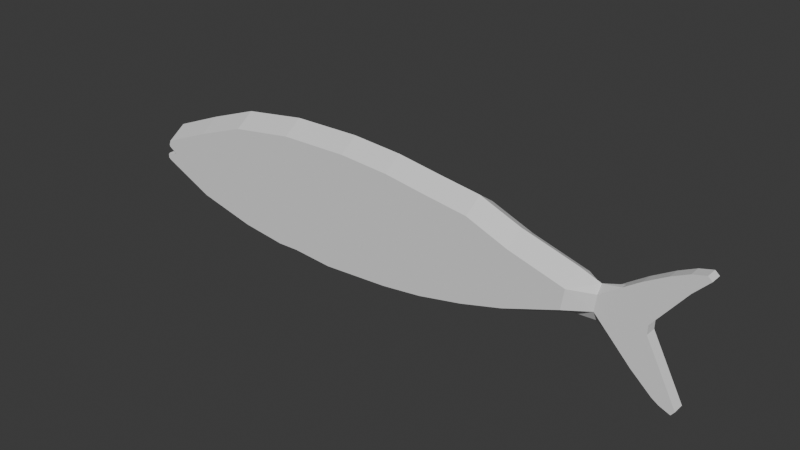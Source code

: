 # Source: Mackerel.blend  (saved by Blender 4.2.66; exported with 4.5.12 LTS)
import bpy
from mathutils import Matrix  # noqa: F401  (used for matrix-valued properties, if any)

bpy.ops.wm.read_factory_settings(use_empty=True)
scene = bpy.context.scene
scene.name = 'Scene'

# ---- collections
col_collection = bpy.data.collections.new('Collection'); scene.collection.children.link(col_collection)

# ---- world
world_world = bpy.data.worlds.new('World'); scene.world = world_world
world_world.use_nodes = True; world_world.node_tree.nodes.clear()
_N = world_world.node_tree.nodes; _L = world_world.node_tree.links
n0 = _N.new('ShaderNodeOutputWorld'); n0.name = 'World Output'; n0.location = (300, 300)
n1 = _N.new('ShaderNodeBackground'); n1.name = 'Background'; n1.location = (10, 300)
n1.inputs[0].default_value = (0.05088, 0.05088, 0.05088, 1.0)
_L.new(n1.outputs[0], n0.inputs[0])
n0.is_active_output = True
world_world.color = (0.05088, 0.05088, 0.05088)
world_world.sun_shadow_jitter_overblur = 0.0

# ---- meshes
me_plane = bpy.data.meshes.new('Plane')
me_plane.from_pydata([(-2.406, -0.08365, 0.1539), (-1.973, -0.2872, 0.1539), (-2.389, 0.09801, 0.1539), (-1.955, 0.274, 0.1539), (-1.484, -0.406, 0.1539), (-1.52, 0.4324, 0.1539), (-0.9784, 0.5116, 0.1539), (-0.578, -0.4764, 0.1539), (-1.106, -0.4544, 0.1539), (-0.006057, -0.4412, 0.1539), (0.02034, 0.4896, 0.1539), (0.3371, -0.3972, 0.1539), (0.3635, 0.4368, 0.1539), (0.7111, -0.318, 0.1539), (0.7375, 0.384, 0.1539), (1.059, -0.2212, 0.1539), (1.085, 0.2476, 0.1539), (1.521, -0.05401, 0.1539), (1.547, 0.1156, 0.1539), (1.712, -0.04299, 0.0477), (1.727, 0.09275, 0.0477), (-0.4021, 0.5204, 0.1539), (-0.9212, -0.45, 0.1539), (1.898, 0.2112, 0.0477), (2.031, 0.3014, 0.0477), (2.206, 0.404, 0.0477), (2.339, 0.4676, 0.0477), (2.446, 0.4959, 0.0477), (2.48, 0.4658, 0.0477), (2.358, 0.3385, 0.0477), (2.105, 0.01318, 0.0477), (2.103, -0.06109, 0.0477), (2.358, -0.542, 0.0477), (2.33, -0.5792, 0.0477), (2.241, -0.5438, 0.0477), (2.186, -0.5084, 0.0477), (2.015, -0.3564, 0.0477), (-2.405, 0.05749, 0.1539), (-2.4, 0.04276, 0.1539), (-2.325, -0.003906, 0.1539), (-2.331, -0.0125, 0.1539), (-2.378, -0.02232, 0.1539), (-2.417, -0.0211, 0.1539), (-2.428, -0.03706, 0.1539), (-2.428, -0.06653, 0.1539), (-2.406, -0.08365, -0.1539), (-1.973, -0.2872, -0.1539), (-2.389, 0.09801, -0.1539), (-1.955, 0.274, -0.1539), (-1.484, -0.406, -0.1539), (-1.52, 0.4324, -0.1539), (-0.9784, 0.5116, -0.1539), (-0.578, -0.4764, -0.1539), (-1.106, -0.4544, -0.1539), (-0.006057, -0.4412, -0.1539), (0.02034, 0.4896, -0.1539), (0.3371, -0.3972, -0.1539), (0.3635, 0.4368, -0.1539), (0.7111, -0.318, -0.1539), (0.7375, 0.384, -0.1539), (1.059, -0.2212, -0.1539), (1.085, 0.2476, -0.1539), (1.521, -0.05401, -0.1539), (1.547, 0.1156, -0.1539), (1.712, -0.04299, -0.0477), (1.727, 0.09275, -0.0477), (-0.4021, 0.5204, -0.1539), (-0.9212, -0.45, -0.1539), (1.898, 0.2112, -0.0477), (2.031, 0.3014, -0.0477), (2.206, 0.404, -0.0477), (2.339, 0.4676, -0.0477), (2.446, 0.4959, -0.0477), (2.48, 0.4658, -0.0477), (2.358, 0.3385, -0.0477), (2.105, 0.01318, -0.0477), (2.103, -0.06109, -0.0477), (2.358, -0.542, -0.0477), (2.33, -0.5792, -0.0477), (2.241, -0.5438, -0.0477), (2.186, -0.5084, -0.0477), (2.015, -0.3564, -0.0477), (-2.405, 0.05749, -0.1539), (-2.4, 0.04276, -0.1539), (-2.325, -0.003906, -0.1539), (-2.331, -0.0125, -0.1539), (-2.378, -0.02232, -0.1539), (-2.417, -0.0211, -0.1539), (-2.428, -0.03706, -0.1539), (-2.428, -0.06653, -0.1539), (-1.955, 0.379, -4.59e-09), (-2.389, 0.203, -4.59e-09), (-1.52, 0.5374, -4.59e-09), (-0.9784, 0.6166, -4.59e-09), (-0.4021, 0.6254, -4.59e-09), (0.02034, 0.5946, -4.59e-09), (0.3635, 0.5418, -4.59e-09), (0.7375, 0.489, -4.59e-09), (1.085, 0.3526, -4.59e-09), (1.547, 0.2206, -4.59e-09), (1.727, 0.1563, -2.777e-09), (1.898, 0.2112, 0.0), (2.031, 0.3014, 0.0), (2.206, 0.404, 0.0), (2.339, 0.4676, 0.0), (2.446, 0.4959, 0.0), (2.48, 0.4658, 0.0), (2.358, 0.3385, 0.0), (2.105, 0.01318, 0.0), (2.103, -0.06109, 0.0), (2.358, -0.542, 0.0), (2.33, -0.5792, 0.0), (2.241, -0.5438, 0.0), (2.186, -0.5084, 0.0), (2.015, -0.3564, 0.0), (1.712, -0.1289, 3.754e-09), (1.521, -0.1399, 3.754e-09), (1.059, -0.3071, 3.754e-09), (0.7111, -0.4039, 3.754e-09), (0.3371, -0.4831, 3.754e-09), (-0.006057, -0.5271, 3.754e-09), (-0.578, -0.5623, 3.754e-09), (-0.9212, -0.5359, 3.754e-09), (-1.106, -0.5403, 3.754e-09), (-1.484, -0.4919, 3.754e-09), (-1.973, -0.3731, 3.754e-09), (-2.406, -0.1695, 3.754e-09), (-2.428, -0.06653, 0.0), (-2.428, -0.03706, 0.0), (-2.417, -0.0211, 0.0), (-2.378, -0.02232, 0.0), (-2.331, -0.0125, 0.0), (-2.325, -0.003906, 0.0), (-2.4, 0.04276, 0.0), (-2.405, 0.05749, 0.0)], [], [(2, 37, 38, 39, 40, 41, 42, 43, 44, 0, 1, 3), (3, 1, 4, 5), (5, 4, 8, 6), (22, 7, 21, 6, 8), (10, 21, 7, 9), (10, 9, 11, 12), (12, 11, 13, 14), (14, 13, 15, 16), (16, 15, 17, 18), (18, 17, 19, 20), (36, 35, 34, 33, 32, 31, 30, 29, 28, 27, 26, 25, 24, 23, 20, 19), (47, 48, 46, 45, 89, 88, 87, 86, 85, 84, 83, 82), (48, 50, 49, 46), (50, 51, 53, 49), (67, 53, 51, 66, 52), (55, 54, 52, 66), (55, 57, 56, 54), (57, 59, 58, 56), (59, 61, 60, 58), (61, 63, 62, 60), (63, 65, 64, 62), (81, 64, 65, 68, 69, 70, 71, 72, 73, 74, 75, 76, 77, 78, 79, 80), (91, 90, 48, 47), (90, 92, 50, 48), (92, 93, 51, 50), (94, 66, 51, 93), (94, 95, 55, 66), (95, 96, 57, 55), (96, 97, 59, 57), (97, 98, 61, 59), (98, 99, 63, 61), (99, 100, 65, 63), (101, 68, 65, 100), (102, 69, 68, 101), (103, 70, 69, 102), (104, 71, 70, 103), (105, 72, 71, 104), (106, 73, 72, 105), (107, 74, 73, 106), (108, 75, 74, 107), (109, 76, 75, 108), (110, 77, 76, 109), (111, 78, 77, 110), (112, 79, 78, 111), (113, 80, 79, 112), (114, 81, 80, 113), (115, 64, 81, 114), (115, 116, 62, 64), (116, 117, 60, 62), (117, 118, 58, 60), (118, 119, 56, 58), (119, 120, 54, 56), (120, 121, 52, 54), (121, 122, 67, 52), (123, 53, 67, 122), (124, 49, 53, 123), (124, 125, 46, 49), (125, 126, 45, 46), (126, 127, 89, 45), (127, 128, 88, 89), (128, 129, 87, 88), (129, 130, 86, 87), (130, 131, 85, 86), (131, 132, 84, 85), (132, 133, 83, 84), (133, 134, 82, 83), (134, 91, 47, 82), (37, 2, 91, 134), (38, 37, 134, 133), (39, 38, 133, 132), (40, 39, 132, 131), (41, 40, 131, 130), (42, 41, 130, 129), (43, 42, 129, 128), (44, 43, 128, 127), (0, 44, 127, 126), (1, 0, 126, 125), (4, 1, 125, 124), (4, 124, 123, 8), (8, 123, 122, 22), (7, 22, 122, 121), (9, 7, 121, 120), (11, 9, 120, 119), (13, 11, 119, 118), (15, 13, 118, 117), (17, 15, 117, 116), (19, 17, 116, 115), (19, 115, 114, 36), (36, 114, 113, 35), (35, 113, 112, 34), (34, 112, 111, 33), (33, 111, 110, 32), (32, 110, 109, 31), (31, 109, 108, 30), (30, 108, 107, 29), (29, 107, 106, 28), (28, 106, 105, 27), (27, 105, 104, 26), (26, 104, 103, 25), (25, 103, 102, 24), (24, 102, 101, 23), (23, 101, 100, 20), (18, 20, 100, 99), (16, 18, 99, 98), (14, 16, 98, 97), (12, 14, 97, 96), (10, 12, 96, 95), (21, 10, 95, 94), (21, 94, 93, 6), (5, 6, 93, 92), (3, 5, 92, 90), (2, 3, 90, 91)])
_uv = me_plane.uv_layers.new(name='UVMap')
_uv.uv.foreach_set('vector', [0.0, 0.0, 0.0, 0.0, 0.0, 0.0, 0.0, 0.0, 0.0, 0.0, 0.0, 0.0, 0.0, 0.0, 0.0, 0.0, 0.0, 0.0, 0.0, 0.0, 1.0, 0.0, 1.0, 1.0, 1.0, 1.0, 1.0, 0.0, 1.0, 0.0, 1.0, 1.0, 1.0, 1.0, 1.0, 0.0, 0.0, 0.0, 0.0, 0.0, 0.0, 0.0, 0.0, 0.0, 0.0, 0.0, 0.0, 0.0, 0.0, 0.0, 1.0, 1.0, 0.0, 0.0, 0.0, 0.0, 1.0, 0.0, 1.0, 1.0, 1.0, 0.0, 1.0, 0.0, 1.0, 1.0, 1.0, 1.0, 1.0, 0.0, 1.0, 0.0, 1.0, 1.0, 1.0, 1.0, 1.0, 0.0, 1.0, 0.0, 1.0, 1.0, 1.0, 1.0, 1.0, 0.0, 1.0, 0.0, 1.0, 1.0, 1.0, 1.0, 1.0, 0.0, 1.0, 0.0, 1.0, 1.0, 0.0, 0.0, 0.0, 0.0, 0.0, 0.0, 0.0, 0.0, 0.0, 0.0, 0.0, 0.0, 0.0, 0.0, 0.0, 0.0, 0.0, 0.0, 0.0, 0.0, 0.0, 0.0, 0.0, 0.0, 0.0, 0.0, 0.0, 0.0, 1.0, 1.0, 1.0, 0.0, 0.0, 0.0, 1.0, 1.0, 1.0, 0.0, 0.0, 0.0, 0.0, 0.0, 0.0, 0.0, 0.0, 0.0, 0.0, 0.0, 0.0, 0.0, 0.0, 0.0, 0.0, 0.0, 0.0, 0.0, 1.0, 1.0, 1.0, 1.0, 1.0, 0.0, 1.0, 0.0, 1.0, 1.0, 0.0, 0.0, 0.0, 0.0, 1.0, 0.0, 0.0, 0.0, 0.0, 0.0, 0.0, 0.0, 0.0, 0.0, 0.0, 0.0, 1.0, 1.0, 1.0, 0.0, 0.0, 0.0, 0.0, 0.0, 1.0, 1.0, 1.0, 1.0, 1.0, 0.0, 1.0, 0.0, 1.0, 1.0, 1.0, 1.0, 1.0, 0.0, 1.0, 0.0, 1.0, 1.0, 1.0, 1.0, 1.0, 0.0, 1.0, 0.0, 1.0, 1.0, 1.0, 1.0, 1.0, 0.0, 1.0, 0.0, 1.0, 1.0, 1.0, 1.0, 1.0, 0.0, 1.0, 0.0, 0.0, 0.0, 1.0, 0.0, 0.0, 0.0, 0.0, 0.0, 0.0, 0.0, 0.0, 0.0, 0.0, 0.0, 0.0, 0.0, 0.0, 0.0, 0.0, 0.0, 0.0, 0.0, 0.0, 0.0, 0.0, 0.0, 0.0, 0.0, 0.0, 0.0, 0.0, 0.0, 0.0, 0.0, 1.0, 1.0, 1.0, 1.0, 0.0, 0.0, 1.0, 1.0, 1.0, 1.0, 1.0, 1.0, 1.0, 1.0, 1.0, 1.0, 0.0, 0.0, 0.0, 0.0, 1.0, 1.0, 0.0, 0.0, 0.0, 0.0, 0.0, 0.0, 0.0, 0.0, 0.0, 0.0, 1.0, 1.0, 1.0, 1.0, 0.0, 0.0, 1.0, 1.0, 1.0, 1.0, 1.0, 1.0, 1.0, 1.0, 1.0, 1.0, 1.0, 1.0, 1.0, 1.0, 1.0, 1.0, 1.0, 1.0, 1.0, 1.0, 1.0, 1.0, 1.0, 1.0, 1.0, 1.0, 1.0, 1.0, 1.0, 1.0, 1.0, 1.0, 1.0, 1.0, 1.0, 1.0, 1.0, 1.0, 1.0, 1.0, 0.0, 0.0, 0.0, 0.0, 0.0, 0.0, 0.0, 0.0, 0.0, 0.0, 0.0, 0.0, 0.0, 0.0, 0.0, 0.0, 0.0, 0.0, 0.0, 0.0, 0.0, 0.0, 0.0, 0.0, 0.0, 0.0, 0.0, 0.0, 0.0, 0.0, 0.0, 0.0, 0.0, 0.0, 0.0, 0.0, 0.0, 0.0, 0.0, 0.0, 0.0, 0.0, 0.0, 0.0, 0.0, 0.0, 0.0, 0.0, 0.0, 0.0, 0.0, 0.0, 0.0, 0.0, 0.0, 0.0, 0.0, 0.0, 0.0, 0.0, 0.0, 0.0, 0.0, 0.0, 0.0, 0.0, 0.0, 0.0, 0.0, 0.0, 0.0, 0.0, 0.0, 0.0, 0.0, 0.0, 0.0, 0.0, 0.0, 0.0, 0.0, 0.0, 0.0, 0.0, 0.0, 0.0, 0.0, 0.0, 0.0, 0.0, 0.0, 0.0, 0.0, 0.0, 0.0, 0.0, 0.0, 0.0, 0.0, 0.0, 0.0, 0.0, 0.0, 0.0, 0.0, 0.0, 0.0, 0.0, 0.0, 0.0, 0.0, 0.0, 1.0, 0.0, 1.0, 0.0, 0.0, 0.0, 0.0, 0.0, 1.0, 0.0, 1.0, 0.0, 1.0, 0.0, 1.0, 0.0, 1.0, 0.0, 1.0, 0.0, 1.0, 0.0, 1.0, 0.0, 1.0, 0.0, 1.0, 0.0, 1.0, 0.0, 1.0, 0.0, 1.0, 0.0, 1.0, 0.0, 1.0, 0.0, 1.0, 0.0, 1.0, 0.0, 1.0, 0.0, 1.0, 0.0, 1.0, 0.0, 1.0, 0.0, 0.0, 0.0, 0.0, 0.0, 1.0, 0.0, 0.0, 0.0, 0.0, 0.0, 0.0, 0.0, 0.0, 0.0, 0.0, 0.0, 0.0, 0.0, 0.0, 0.0, 0.0, 0.0, 1.0, 0.0, 1.0, 0.0, 0.0, 0.0, 0.0, 0.0, 1.0, 0.0, 1.0, 0.0, 1.0, 0.0, 1.0, 0.0, 1.0, 0.0, 0.0, 0.0, 0.0, 0.0, 1.0, 0.0, 0.0, 0.0, 0.0, 0.0, 0.0, 0.0, 0.0, 0.0, 0.0, 0.0, 0.0, 0.0, 0.0, 0.0, 0.0, 0.0, 0.0, 0.0, 0.0, 0.0, 0.0, 0.0, 0.0, 0.0, 0.0, 0.0, 0.0, 0.0, 0.0, 0.0, 0.0, 0.0, 0.0, 0.0, 0.0, 0.0, 0.0, 0.0, 0.0, 0.0, 0.0, 0.0, 0.0, 0.0, 0.0, 0.0, 0.0, 0.0, 0.0, 0.0, 0.0, 0.0, 0.0, 0.0, 0.0, 0.0, 0.0, 0.0, 0.0, 0.0, 0.0, 0.0, 0.0, 0.0, 0.0, 0.0, 0.0, 0.0, 0.0, 0.0, 0.0, 0.0, 0.0, 0.0, 0.0, 0.0, 0.0, 0.0, 0.0, 0.0, 0.0, 0.0, 0.0, 0.0, 0.0, 0.0, 0.0, 0.0, 0.0, 0.0, 0.0, 0.0, 0.0, 0.0, 0.0, 0.0, 0.0, 0.0, 0.0, 0.0, 0.0, 0.0, 0.0, 0.0, 0.0, 0.0, 0.0, 0.0, 0.0, 0.0, 0.0, 0.0, 0.0, 0.0, 0.0, 0.0, 0.0, 0.0, 0.0, 0.0, 0.0, 0.0, 0.0, 0.0, 0.0, 0.0, 0.0, 0.0, 0.0, 0.0, 0.0, 0.0, 0.0, 0.0, 0.0, 0.0, 0.0, 0.0, 0.0, 0.0, 0.0, 0.0, 0.0, 0.0, 1.0, 0.0, 0.0, 0.0, 0.0, 0.0, 1.0, 0.0, 1.0, 0.0, 1.0, 0.0, 1.0, 0.0, 1.0, 0.0, 1.0, 0.0, 1.0, 0.0, 0.0, 0.0, 0.0, 0.0, 0.0, 0.0, 0.0, 0.0, 0.0, 0.0, 0.0, 0.0, 0.0, 0.0, 0.0, 0.0, 0.0, 0.0, 0.0, 0.0, 1.0, 0.0, 0.0, 0.0, 0.0, 0.0, 1.0, 0.0, 1.0, 0.0, 1.0, 0.0, 1.0, 0.0, 1.0, 0.0, 1.0, 0.0, 1.0, 0.0, 1.0, 0.0, 1.0, 0.0, 1.0, 0.0, 1.0, 0.0, 1.0, 0.0, 1.0, 0.0, 1.0, 0.0, 1.0, 0.0, 1.0, 0.0, 1.0, 0.0, 1.0, 0.0, 1.0, 0.0, 1.0, 0.0, 1.0, 0.0, 1.0, 0.0, 1.0, 0.0, 0.0, 0.0, 0.0, 0.0, 0.0, 0.0, 0.0, 0.0, 0.0, 0.0, 0.0, 0.0, 0.0, 0.0, 0.0, 0.0, 0.0, 0.0, 0.0, 0.0, 0.0, 0.0, 0.0, 0.0, 0.0, 0.0, 0.0, 0.0, 0.0, 0.0, 0.0, 0.0, 0.0, 0.0, 0.0, 0.0, 0.0, 0.0, 0.0, 0.0, 0.0, 0.0, 0.0, 0.0, 0.0, 0.0, 0.0, 0.0, 0.0, 0.0, 0.0, 0.0, 0.0, 0.0, 0.0, 0.0, 0.0, 0.0, 0.0, 0.0, 0.0, 0.0, 0.0, 0.0, 0.0, 0.0, 0.0, 0.0, 0.0, 0.0, 0.0, 0.0, 0.0, 0.0, 0.0, 0.0, 0.0, 0.0, 0.0, 0.0, 0.0, 0.0, 0.0, 0.0, 0.0, 0.0, 0.0, 0.0, 0.0, 0.0, 0.0, 0.0, 0.0, 0.0, 0.0, 0.0, 0.0, 0.0, 0.0, 0.0, 0.0, 0.0, 0.0, 0.0, 0.0, 0.0, 0.0, 0.0, 0.0, 0.0, 0.0, 0.0, 0.0, 0.0, 0.0, 0.0, 1.0, 1.0, 1.0, 1.0, 1.0, 1.0, 1.0, 1.0, 1.0, 1.0, 1.0, 1.0, 1.0, 1.0, 1.0, 1.0, 1.0, 1.0, 1.0, 1.0, 1.0, 1.0, 1.0, 1.0, 1.0, 1.0, 1.0, 1.0, 1.0, 1.0, 1.0, 1.0, 1.0, 1.0, 1.0, 1.0, 1.0, 1.0, 1.0, 1.0, 0.0, 0.0, 1.0, 1.0, 1.0, 1.0, 0.0, 0.0, 0.0, 0.0, 0.0, 0.0, 0.0, 0.0, 0.0, 0.0, 1.0, 1.0, 0.0, 0.0, 0.0, 0.0, 1.0, 1.0, 1.0, 1.0, 1.0, 1.0, 1.0, 1.0, 1.0, 1.0, 0.0, 0.0, 1.0, 1.0, 1.0, 1.0, 0.0, 0.0])
me_plane.update()

# ---- objects
ob_empty = bpy.data.objects.new('Empty', None)
ob_plane = bpy.data.objects.new('Plane', me_plane)

# ---- transforms, parenting, visibility, modifiers, constraints
ob_empty.location = (0.0, 0.0, 0.0)
ob_empty.rotation_euler = (1.571, -0.0, -0.0)
ob_empty.empty_display_type = 'IMAGE'
ob_empty.empty_display_size = 5.0
ob_empty.empty_image_depth = 'BACK'
ob_empty.show_empty_image_perspective = False
ob_empty.use_empty_image_alpha = True
ob_empty.empty_image_side = 'FRONT'
ob_empty.color = (1.0, 1.0, 1.0, 0.5)
ob_plane.location = (0.0, 0.0, 0.0)
ob_plane.rotation_euler = (1.571, 0.0, 0.0)

# ---- collection membership
col_collection.objects.link(ob_empty)
col_collection.objects.link(ob_plane)

# ---- scene / render settings (as saved in the file)
scene.frame_start = 1; scene.frame_end = 250; scene.frame_set(1)
scene.render.engine = 'BLENDER_EEVEE_NEXT'
bpy.context.view_layer.update()

# ---- added for rendering (the .blend has no active camera and no usable light): camera, sun
cam_auto = bpy.data.cameras.new('AutoCamera')
cam_auto.lens = 50.0
cam_auto.sensor_width = 36.0
cam_auto.clip_end = 1000.0
ob_auto_camera = bpy.data.objects.new('AutoCamera', cam_auto)
scene.collection.objects.link(ob_auto_camera)
ob_auto_camera.location = (4.71045, -5.62144, 3.77075)
ob_auto_camera.rotation_euler = (1.09748, -7.21219e-08, 0.694738)
scene.camera = ob_auto_camera
light_auto_sun = bpy.data.lights.new('AutoSun', 'SUN')
light_auto_sun.energy = 3.0
light_auto_sun.angle = 0.0523599
ob_auto_sun = bpy.data.objects.new('AutoSun', light_auto_sun)
scene.collection.objects.link(ob_auto_sun)
ob_auto_sun.rotation_euler = (0.872665, 0.174533, 0.523599)
bpy.context.view_layer.update()
